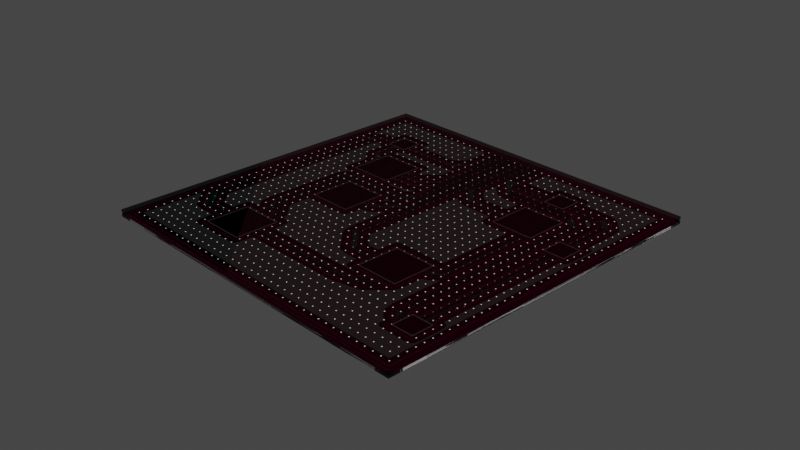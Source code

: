 # Source: moduino_trace_normal_map2.blend  (saved by Blender 2.93.21; exported with 4.5.12 LTS)
import bpy
from mathutils import Matrix  # noqa: F401  (used for matrix-valued properties, if any)

bpy.ops.wm.read_factory_settings(use_empty=True)
scene = bpy.context.scene
scene.name = 'Scene'

# ---- collections
col_collection = bpy.data.collections.new('Collection'); scene.collection.children.link(col_collection)

# ---- images (referenced by path relative to the original .blend; pixels are not part of the script)
import os
ASSET_DIR = os.environ.get("B2B_ASSET_DIR", "")  # directory of the original .blend (textures are referenced by path, not embedded)
HERE = os.path.dirname(os.path.abspath(__file__))  # packed textures are extracted next to this script under _unpacked/

def load_image(name, relpath, width, height, colorspace="sRGB"):
    """Load a texture the original file referenced (path relative to the .blend, or extracted next to this script)."""
    p = next((c for c in (os.path.join(HERE, relpath), os.path.join(ASSET_DIR, relpath)) if relpath and os.path.exists(c)), "")
    if p:
        img = bpy.data.images.load(p, check_existing=True)
        img.name = name
    else:  # same state as the original file: an image datablock whose file is absent (Cycles renders it pink)
        img = bpy.data.images.new(name, width, height)
        img.source = "FILE"
        img.filepath = "//" + (relpath or name)
    img.colorspace_settings.name = colorspace
    return img
img_chips_glow_png = load_image('chips_glow.png', '_unpacked/chips_glow.f6e2011a.png', 812, 812, 'sRGB')
img_fluid_fill_region_png = load_image('fluid_fill_region.png', '_unpacked/fluid_fill_region.9786d54d.png', 812, 812, 'sRGB')
img_fluid_fill_region_void_png = load_image('fluid_fill_region_void.png', '_unpacked/fluid_fill_region_void.d23128b5.png', 812, 812, 'sRGB')

# ---- materials (node trees are filled in below, after node groups)
mat_material = bpy.data.materials.new('Material')
mat_material.alpha_threshold = 0.0
mat_material.use_transparent_shadow = False
mat_material.line_color = (0.0, 0.0, 0.0, 1.0)
mat_material_001 = bpy.data.materials.new('Material.001')
mat_material_001.surface_render_method = 'BLENDED'
mat_material_001.blend_method = 'BLEND'
mat_material_001.use_transparent_shadow = False
mat_chips_glow = bpy.data.materials.new('chips_glow')
mat_chips_glow.surface_render_method = 'BLENDED'
mat_chips_glow.blend_method = 'BLEND'
mat_chips_glow.use_transparent_shadow = False
mat_fluid_fill_region = bpy.data.materials.new('fluid_fill_region')
mat_fluid_fill_region.surface_render_method = 'BLENDED'
mat_fluid_fill_region.blend_method = 'BLEND'
mat_fluid_fill_region.use_transparent_shadow = False
mat_fluid_fill_region_001 = bpy.data.materials.new('fluid_fill_region.001')
mat_fluid_fill_region_001.surface_render_method = 'BLENDED'
mat_fluid_fill_region_001.blend_method = 'BLEND'
mat_fluid_fill_region_001.use_transparent_shadow = False

# ---- material node trees
mat_material.use_nodes = True; mat_material.node_tree.nodes.clear()
_N = mat_material.node_tree.nodes; _L = mat_material.node_tree.links
n0 = _N.new('ShaderNodeOutputMaterial'); n0.name = 'Material Output'; n0.location = (365, 282)
n1 = _N.new('ShaderNodeBsdfPrincipled'); n1.name = 'Principled BSDF'; n1.location = (75, 282)
n1.distribution = 'GGX'
n1.subsurface_method = 'BURLEY'
n1.inputs[2].default_value = 0.4
n1.inputs[3].default_value = 1.45
n1.inputs[27].default_value = (0.0, 0.0, 0.0, 1.0)
n1.inputs[28].default_value = 1.0
n2 = _N.new('ShaderNodeTexImage'); n2.name = 'Image Texture'; n2.location = (-215, 262)
n2.image = img_chips_glow_png
_L.new(n1.outputs[0], n0.inputs[0])
_L.new(n2.outputs[0], n1.inputs[0])
_L.new(n2.outputs[1], n0.inputs[2])
n0.is_active_output = True
mat_material_001.use_nodes = True; mat_material_001.node_tree.nodes.clear()
_N = mat_material_001.node_tree.nodes; _L = mat_material_001.node_tree.links
n0 = _N.new('ShaderNodeBsdfPrincipled'); n0.name = 'Principled BSDF'; n0.location = (10, 300)
n0.distribution = 'GGX'
n0.subsurface_method = 'BURLEY'
n0.inputs[0].default_value = (0.0578, 0.0, 0.007475, 1.0)
n0.inputs[1].default_value = 1.0
n0.inputs[2].default_value = 0.75
n0.inputs[3].default_value = 1.45
n0.inputs[4].default_value = 0.7
n0.inputs[27].default_value = (0.0, 0.0, 0.0, 1.0)
n0.inputs[28].default_value = 1.0
n1 = _N.new('ShaderNodeOutputMaterial'); n1.name = 'Material Output'; n1.location = (300, 300)
n2 = _N.new('ShaderNodeTexImage'); n2.name = 'Image Texture'; n2.location = (-480, -160)
n2.image = img_chips_glow_png
n3 = _N.new('ShaderNodeNormalMap'); n3.name = 'Normal Map'; n3.location = (-190, -120)
n3.space = 'WORLD'
_L.new(n0.outputs[0], n1.inputs[0])
_L.new(n2.outputs[0], n3.inputs[1])
_L.new(n3.outputs[0], n0.inputs[5])
n1.is_active_output = True
mat_chips_glow.use_nodes = True; mat_chips_glow.node_tree.nodes.clear()
_N = mat_chips_glow.node_tree.nodes; _L = mat_chips_glow.node_tree.links
n0 = _N.new('ShaderNodeOutputMaterial'); n0.name = 'Material Output'; n0.location = (-3, 290)
n1 = _N.new('ShaderNodeBsdfPrincipled'); n1.name = 'Principled BSDF'; n1.location = (-303, 290)
n1.distribution = 'GGX'
n1.subsurface_method = 'BURLEY'
n1.inputs[0].default_value = (0.02605, 0.001462, 0.0, 1.0)
n1.inputs[1].default_value = 1.0
n1.inputs[3].default_value = 1.45
n1.inputs[28].default_value = 10.0
n2 = _N.new('ShaderNodeTexImage'); n2.name = 'Image Texture.001'; n2.location = (-593, -70)
n2.image = img_chips_glow_png
_L.new(n1.outputs[0], n0.inputs[0])
_L.new(n2.outputs[0], n1.inputs[27])
_L.new(n2.outputs[1], n1.inputs[4])
n0.is_active_output = True
mat_fluid_fill_region.use_nodes = True; mat_fluid_fill_region.node_tree.nodes.clear()
_N = mat_fluid_fill_region.node_tree.nodes; _L = mat_fluid_fill_region.node_tree.links
n0 = _N.new('ShaderNodeBsdfPrincipled'); n0.name = 'Principled BSDF'; n0.location = (10, 300)
n0.distribution = 'GGX'
n0.subsurface_method = 'BURLEY'
n0.inputs[0].default_value = (0.01096, 0.0, 0.003136, 1.0)
n0.inputs[2].default_value = 1.0
n0.inputs[3].default_value = 1.45
n0.inputs[28].default_value = 1.0
n1 = _N.new('ShaderNodeOutputMaterial'); n1.name = 'Material Output'; n1.location = (300, 300)
n2 = _N.new('ShaderNodeTexImage'); n2.name = 'Image Texture'; n2.location = (-280, 280)
n2.image = img_fluid_fill_region_png
_L.new(n0.outputs[0], n1.inputs[0])
_L.new(n2.outputs[1], n0.inputs[4])
_L.new(n2.outputs[0], n0.inputs[27])
n1.is_active_output = True
mat_fluid_fill_region_001.use_nodes = True; mat_fluid_fill_region_001.node_tree.nodes.clear()
_N = mat_fluid_fill_region_001.node_tree.nodes; _L = mat_fluid_fill_region_001.node_tree.links
n0 = _N.new('ShaderNodeBsdfPrincipled'); n0.name = 'Principled BSDF'; n0.location = (10, 300)
n0.distribution = 'GGX'
n0.subsurface_method = 'BURLEY'
n0.inputs[0].default_value = (0.0, 0.0, 0.0, 1.0)
n0.inputs[1].default_value = 1.0
n0.inputs[2].default_value = 0.07353
n0.inputs[3].default_value = 1.45
n0.inputs[28].default_value = 1.0
n1 = _N.new('ShaderNodeOutputMaterial'); n1.name = 'Material Output'; n1.location = (300, 300)
n2 = _N.new('ShaderNodeTexImage'); n2.name = 'Image Texture'; n2.location = (-280, 280)
n2.image = img_fluid_fill_region_void_png
_L.new(n0.outputs[0], n1.inputs[0])
_L.new(n2.outputs[1], n0.inputs[4])
_L.new(n2.outputs[0], n0.inputs[27])
n1.is_active_output = True

# ---- world
world_world = bpy.data.worlds.new('World'); scene.world = world_world
world_world.use_nodes = True; world_world.node_tree.nodes.clear()
_N = world_world.node_tree.nodes; _L = world_world.node_tree.links
n0 = _N.new('ShaderNodeOutputWorld'); n0.name = 'World Output'; n0.location = (300, 300)
n1 = _N.new('ShaderNodeBackground'); n1.name = 'Background'; n1.location = (10, 300)
n1.inputs[0].default_value = (0.05088, 0.05088, 0.05088, 1.0)
_L.new(n1.outputs[0], n0.inputs[0])
n0.is_active_output = True
world_world.color = (0.05088, 0.05088, 0.05088)
world_world.use_sun_shadow = False
world_world.sun_shadow_jitter_overblur = 0.0

# ---- cameras
cam_camera = bpy.data.cameras.new('Camera')
cam_camera.clip_end = 100.0
cam_camera.ortho_scale = 7.314

# ---- lights
light_light = bpy.data.lights.new('Light', 'POINT')
light_light.transmission_factor = 0.0
light_light.energy = 1000.0
light_light.shadow_soft_size = 0.1
light_light.shadow_maximum_resolution = 0.006
light_light.use_absolute_resolution = True

# ---- meshes
me_cube = bpy.data.meshes.new('Cube')
me_cube.from_pydata([(1.0, 1.0, 1.0), (1.0, 1.0, -1.0), (1.0, -1.0, 1.0), (1.0, -1.0, -1.0), (-1.0, 1.0, 1.0), (-1.0, 1.0, -1.0), (-1.0, -1.0, 1.0), (-1.0, -1.0, -1.0)], [], [(0, 4, 6, 2), (3, 2, 6, 7), (7, 6, 4, 5), (5, 1, 3, 7), (1, 0, 2, 3), (5, 4, 0, 1)])
_uv = me_cube.uv_layers.new(name='UVMap')
_uv.uv.foreach_set('vector', [1.0, 0.0, 2.0, 0.0, 2.0, 1.0, 1.0, 1.0, 0.0, 1.0, 1.0, 1.0, 1.0, 2.0, 0.0, 2.0, 0.0, -2.0, 1.0, -2.0, 1.0, -1.0, 0.0, -1.0, -1.0, 0.0, 0.0, 0.0, 0.0, 1.0, -1.0, 1.0, 0.0, 0.0, 1.0, 0.0, 1.0, 1.0, 0.0, 1.0, 0.0, -1.0, 1.0, -1.0, 1.0, 0.0, 0.0, 0.0])
me_cube.materials.append(mat_material)
me_cube.use_remesh_preserve_volume = False
me_cube.use_remesh_preserve_attributes = False
me_cube.use_mirror_vertex_groups = False
me_cube.update()
me_cube_001 = bpy.data.meshes.new('Cube.001')
me_cube_001.from_pydata([(1.0, 1.0, 1.0), (1.0, 1.0, -1.0), (1.0, -1.0, 1.0), (1.0, -1.0, -1.0), (-1.0, 1.0, 1.0), (-1.0, 1.0, -1.0), (-1.0, -1.0, 1.0), (-1.0, -1.0, -1.0)], [], [(0, 4, 6, 2), (3, 2, 6, 7), (7, 6, 4, 5), (5, 1, 3, 7), (1, 0, 2, 3), (5, 4, 0, 1)])
_uv = me_cube_001.uv_layers.new(name='UVMap')
_uv.uv.foreach_set('vector', [1.0, 0.0, 2.0, 0.0, 2.0, 1.0, 1.0, 1.0, 0.0, 1.0, 1.0, 1.0, 1.0, 2.0, 0.0, 2.0, 0.0, -2.0, 1.0, -2.0, 1.0, -1.0, 0.0, -1.0, -1.0, 0.0, 0.0, 0.0, 0.0, 1.0, -1.0, 1.0, 0.0, 0.0, 1.0, 0.0, 1.0, 1.0, 0.0, 1.0, 0.0, -1.0, 1.0, -1.0, 1.0, 0.0, 0.0, 0.0])
me_cube_001.materials.append(mat_material_001)
me_cube_001.use_remesh_preserve_volume = False
me_cube_001.use_remesh_preserve_attributes = False
me_cube_001.use_mirror_vertex_groups = False
me_cube_001.update()
me_chips_glow = bpy.data.meshes.new('chips_glow')
me_chips_glow.from_pydata([(-0.5, -0.5, 0.0), (0.5, -0.5, 0.0), (-0.5, 0.5, 0.0), (0.5, 0.5, 0.0)], [], [(0, 1, 3, 2)])
_uv = me_chips_glow.uv_layers.new(name='UVMap')
_uv.uv.foreach_set('vector', [0.0, 0.0, 1.0, 0.0, 1.0, 1.0, 0.0, 1.0])
me_chips_glow.materials.append(mat_chips_glow)
me_chips_glow.use_remesh_fix_poles = True
me_chips_glow.use_remesh_preserve_attributes = False
me_chips_glow.update()
me_chips_glow_001 = bpy.data.meshes.new('chips_glow.001')
me_chips_glow_001.from_pydata([(-0.5, -0.5, 0.0), (0.5, -0.5, 0.0), (-0.5, 0.5, 0.0), (0.5, 0.5, 0.0)], [], [(0, 1, 3, 2)])
_uv = me_chips_glow_001.uv_layers.new(name='UVMap')
_uv.uv.foreach_set('vector', [0.0, 0.0, 1.0, 0.0, 1.0, 1.0, 0.0, 1.0])
me_chips_glow_001.materials.append(mat_fluid_fill_region)
me_chips_glow_001.use_remesh_fix_poles = True
me_chips_glow_001.use_remesh_preserve_attributes = False
me_chips_glow_001.update()
me_chips_glow_002 = bpy.data.meshes.new('chips_glow.002')
me_chips_glow_002.from_pydata([(-0.5, -0.5, 0.0), (0.5, -0.5, 0.0), (-0.5, 0.5, 0.0), (0.5, 0.5, 0.0)], [], [(0, 1, 3, 2)])
_uv = me_chips_glow_002.uv_layers.new(name='UVMap')
_uv.uv.foreach_set('vector', [0.0, 0.0, 1.0, 0.0, 1.0, 1.0, 0.0, 1.0])
me_chips_glow_002.materials.append(mat_fluid_fill_region_001)
me_chips_glow_002.use_remesh_fix_poles = True
me_chips_glow_002.use_remesh_preserve_attributes = False
me_chips_glow_002.update()

# ---- objects
ob_cube = bpy.data.objects.new('Cube', me_cube)
ob_light = bpy.data.objects.new('Light', light_light)
ob_camera = bpy.data.objects.new('Camera', cam_camera)
ob_cube_001 = bpy.data.objects.new('Cube.001', me_cube_001)
ob_chips_glow = bpy.data.objects.new('chips_glow', me_chips_glow)
ob_fluid_fill_region = bpy.data.objects.new('fluid_fill_region', me_chips_glow_001)
ob_fluid_fill_region_001 = bpy.data.objects.new('fluid_fill_region.001', me_chips_glow_002)

# ---- transforms, parenting, visibility, modifiers, constraints
ob_cube.location = (0.0, 0.0, 0.0)
ob_cube.scale = (2.0, 2.0, 0.015)
ob_cube.lock_rotations_4d = False
ob_cube.empty_display_type = 'ARROWS'
ob_cube.lineart.crease_threshold = 0.0
ob_light.location = (4.076, 1.005, 5.904)
ob_light.rotation_euler = (0.6503, 0.05522, 1.866)
ob_light.lock_rotations_4d = False
ob_light.empty_display_type = 'ARROWS'
ob_light.color = (0.0, 0.0, 0.0, 0.0)
ob_light.lineart.crease_threshold = 0.0
ob_camera.location = (7.359, -6.926, 4.958)
ob_camera.rotation_euler = (1.109, 0.0, 0.8149)
ob_camera.lock_rotations_4d = False
ob_camera.empty_display_type = 'ARROWS'
ob_camera.color = (0.0, 0.0, 0.0, 0.0)
ob_camera.display_type = 'WIRE'
ob_camera.lineart.crease_threshold = 0.0
ob_cube_001.location = (0.0, 0.0, 0.05)
ob_cube_001.scale = (2.0, 2.0, 0.015)
ob_cube_001.lock_rotations_4d = False
ob_cube_001.empty_display_type = 'ARROWS'
ob_cube_001.lineart.crease_threshold = 0.0
ob_chips_glow.location = (0.0, 0.0, 0.03)
ob_chips_glow.rotation_euler = (0.0, 0.0, 3.142)
ob_chips_glow.scale = (4.0, 4.0, 1.0)
ob_fluid_fill_region.location = (0.0, 0.0, 0.02)
ob_fluid_fill_region.rotation_euler = (0.0, 0.0, 3.142)
ob_fluid_fill_region.scale = (4.0, 4.0, 1.0)
ob_fluid_fill_region_001.location = (0.0, 0.0, 0.02)
ob_fluid_fill_region_001.rotation_euler = (0.0, 0.0, 3.142)
ob_fluid_fill_region_001.scale = (4.0, 4.0, 1.0)

# ---- collection membership
col_collection.objects.link(ob_cube)
col_collection.objects.link(ob_light)
col_collection.objects.link(ob_camera)
col_collection.objects.link(ob_cube_001)
col_collection.objects.link(ob_chips_glow)
col_collection.objects.link(ob_fluid_fill_region)
col_collection.objects.link(ob_fluid_fill_region_001)

# ---- scene / render settings (as saved in the file)
scene.camera = ob_camera
scene.frame_start = 1; scene.frame_end = 250; scene.frame_set(1)
scene.render.engine = 'BLENDER_EEVEE_NEXT'
scene.cycles.use_denoising = False
scene.cycles.samples = 128
scene.cycles.sampling_pattern = 'TABULATED_SOBOL'
scene.cycles.use_adaptive_sampling = False
scene.cycles.use_light_tree = False
scene.view_settings.view_transform = 'Filmic'
bpy.context.view_layer.update()
